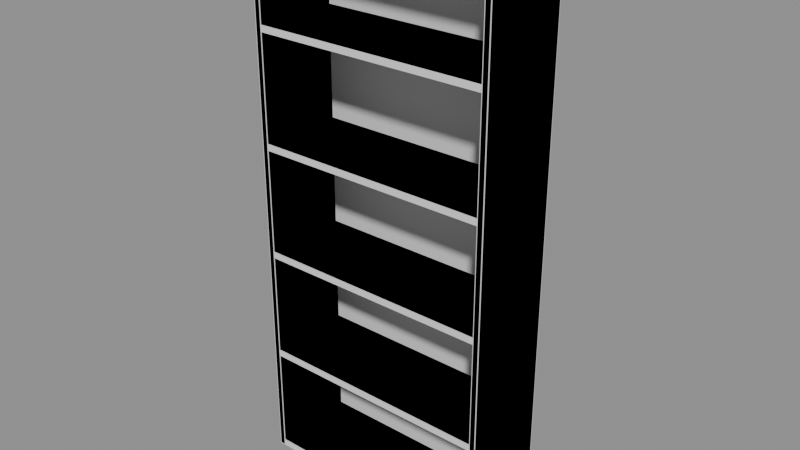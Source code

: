 # Source: model.blend  (saved by Blender 4.5.87; exported with 4.5.12 LTS)
import bpy
from mathutils import Matrix  # noqa: F401  (used for matrix-valued properties, if any)

bpy.ops.wm.read_factory_settings(use_empty=True)
scene = bpy.context.scene
scene.name = 'Scene'

# ---- collections
col_a = bpy.data.collections.new('a'); scene.collection.children.link(col_a)
col_b = bpy.data.collections.new('b'); scene.collection.children.link(col_b)

# ---- materials (node trees are filled in below, after node groups)
mat_grey = bpy.data.materials.new('grey')
mat_greylight7 = bpy.data.materials.new('greyLight7')

# ---- material node trees

# ---- meshes
me_a_back = bpy.data.meshes.new('a_back')
me_a_back.from_pydata([(-0.38, 0.13, 0.0), (-0.38, 0.13, 1.8), (-0.38, 0.15, 0.0), (-0.38, 0.15, 1.8), (0.38, 0.13, 0.0), (0.38, 0.13, 1.8), (0.38, 0.15, 0.0), (0.38, 0.15, 1.8)], [], [(0, 1, 3, 2), (2, 3, 7, 6), (6, 7, 5, 4), (4, 5, 1, 0), (2, 6, 4, 0), (7, 3, 1, 5)])
me_a_back.materials.append(mat_grey)
me_a_back.update()
me_a_frame = bpy.data.meshes.new('a_frame')
me_a_frame.from_pydata([(-0.38, -0.15, 0.0), (-0.38, -0.15, 0.02), (-0.38, 0.13, 0.0), (-0.38, 0.13, 0.02), (0.38, -0.15, 0.0), (0.38, -0.15, 0.02), (0.38, 0.13, 0.0), (0.38, 0.13, 0.02), (-0.38, -0.15, 0.36), (-0.38, -0.15, 0.38), (-0.38, 0.13, 0.36), (-0.38, 0.13, 0.38), (0.38, -0.15, 0.36), (0.38, -0.15, 0.38), (0.38, 0.13, 0.36), (0.38, 0.13, 0.38), (-0.38, -0.15, 0.72), (-0.38, -0.15, 0.74), (-0.38, 0.13, 0.72), (-0.38, 0.13, 0.74), (0.38, -0.15, 0.72), (0.38, -0.15, 0.74), (0.38, 0.13, 0.72), (0.38, 0.13, 0.74), (-0.38, -0.15, 1.08), (-0.38, -0.15, 1.1), (-0.38, 0.13, 1.08), (-0.38, 0.13, 1.1), (0.38, -0.15, 1.08), (0.38, -0.15, 1.1), (0.38, 0.13, 1.08), (0.38, 0.13, 1.1), (-0.38, -0.15, 1.44), (-0.38, -0.15, 1.46), (-0.38, 0.13, 1.44), (-0.38, 0.13, 1.46), (0.38, -0.15, 1.44), (0.38, -0.15, 1.46), (0.38, 0.13, 1.44), (0.38, 0.13, 1.46), (-0.38, -0.15, 1.78), (-0.38, -0.15, 1.8), (-0.38, 0.13, 1.78), (-0.38, 0.13, 1.8), (0.38, -0.15, 1.78), (0.38, -0.15, 1.8), (0.38, 0.13, 1.78), (0.38, 0.13, 1.8), (-0.4, -0.15, 0.0), (-0.4, -0.15, 1.8), (-0.4, 0.15, 0.0), (-0.4, 0.15, 1.8), (-0.38, -0.15, 0.0), (-0.38, -0.15, 1.8), (-0.38, 0.15, 0.0), (-0.38, 0.15, 1.8), (0.38, -0.15, 0.0), (0.38, -0.15, 1.8), (0.38, 0.15, 0.0), (0.38, 0.15, 1.8), (0.4, -0.15, 0.0), (0.4, -0.15, 1.8), (0.4, 0.15, 0.0), (0.4, 0.15, 1.8)], [], [(0, 1, 3, 2), (2, 3, 7, 6), (6, 7, 5, 4), (4, 5, 1, 0), (2, 6, 4, 0), (7, 3, 1, 5), (8, 9, 11, 10), (10, 11, 15, 14), (14, 15, 13, 12), (12, 13, 9, 8), (10, 14, 12, 8), (15, 11, 9, 13), (16, 17, 19, 18), (18, 19, 23, 22), (22, 23, 21, 20), (20, 21, 17, 16), (18, 22, 20, 16), (23, 19, 17, 21), (24, 25, 27, 26), (26, 27, 31, 30), (30, 31, 29, 28), (28, 29, 25, 24), (26, 30, 28, 24), (31, 27, 25, 29), (32, 33, 35, 34), (34, 35, 39, 38), (38, 39, 37, 36), (36, 37, 33, 32), (34, 38, 36, 32), (39, 35, 33, 37), (40, 41, 43, 42), (42, 43, 47, 46), (46, 47, 45, 44), (44, 45, 41, 40), (42, 46, 44, 40), (47, 43, 41, 45), (48, 49, 51, 50), (50, 51, 55, 54), (54, 55, 53, 52), (52, 53, 49, 48), (50, 54, 52, 48), (55, 51, 49, 53), (56, 57, 59, 58), (58, 59, 63, 62), (62, 63, 61, 60), (60, 61, 57, 56), (58, 62, 60, 56), (63, 59, 57, 61)])
me_a_frame.materials.append(mat_grey)
me_a_frame.update()
me_b_frame = bpy.data.meshes.new('b_frame')
me_b_frame.from_pydata([(0.38, 0.138, 0.02), (0.38, -0.146, 0.02), (0.38, -0.146, 0.0), (-0.38, 0.138, 0.02), (-0.38, 0.138, 0.0), (-0.38, -0.146, 0.02), (-0.38, -0.146, 0.0), (-0.398, -0.148, 0.0), (-0.398, -0.15, 0.002), (-0.4, -0.148, 0.002), (-0.398, -0.15, 1.798), (-0.398, -0.148, 1.8), (-0.4, -0.148, 1.798), (-0.398, 0.148, 0.0), (-0.4, 0.148, 0.002), (-0.398, 0.15, 0.002), (-0.398, 0.148, 1.8), (-0.398, 0.15, 1.798), (-0.4, 0.148, 1.798), (-0.382, -0.148, 0.0), (-0.38, -0.148, 0.002), (-0.382, -0.15, 0.002), (-0.382, -0.148, 1.8), (-0.382, -0.15, 1.798), (-0.38, -0.148, 1.798), (-0.382, 0.148, 0.0), (-0.382, 0.15, 0.002), (-0.38, 0.148, 0.002), (-0.382, 0.148, 1.8), (-0.38, 0.148, 1.798), (-0.382, 0.15, 1.798), (0.398, 0.148, 1.8), (0.4, 0.148, 1.798), (0.398, 0.15, 1.798), (0.398, 0.148, 0.0), (0.398, 0.15, 0.002), (0.4, 0.148, 0.002), (0.398, -0.148, 1.8), (0.398, -0.15, 1.798), (0.4, -0.148, 1.798), (0.398, -0.148, 0.0), (0.4, -0.148, 0.002), (0.398, -0.15, 0.002), (0.382, 0.148, 1.8), (0.382, 0.15, 1.798), (0.38, 0.148, 1.798), (0.382, 0.148, 0.0), (0.38, 0.148, 0.002), (0.382, 0.15, 0.002), (0.382, -0.15, 1.798), (0.382, -0.148, 1.8), (0.38, -0.148, 1.798), (0.382, -0.148, 0.0), (0.382, -0.15, 0.002), (0.38, -0.148, 0.002), (-0.38, -0.146, 0.36), (-0.38, -0.146, 0.38), (-0.38, 0.138, 0.36), (-0.38, 0.138, 0.38), (0.38, -0.146, 0.36), (0.38, -0.146, 0.38), (0.38, 0.138, 0.36), (0.38, 0.138, 0.38), (-0.38, -0.146, 0.72), (-0.38, -0.146, 0.74), (-0.38, 0.138, 0.72), (-0.38, 0.138, 0.74), (0.38, -0.146, 0.72), (0.38, -0.146, 0.74), (0.38, 0.138, 0.72), (0.38, 0.138, 0.74), (-0.38, -0.146, 1.08), (-0.38, -0.146, 1.1), (-0.38, 0.138, 1.08), (-0.38, 0.138, 1.1), (0.38, -0.146, 1.08), (0.38, -0.146, 1.1), (0.38, 0.138, 1.08), (0.38, 0.138, 1.1), (-0.38, -0.146, 1.44), (-0.38, -0.146, 1.46), (-0.38, 0.138, 1.44), (-0.38, 0.138, 1.46), (0.38, -0.146, 1.44), (0.38, -0.146, 1.46), (0.38, 0.138, 1.44), (0.38, 0.138, 1.46), (-0.38, -0.146, 1.78), (-0.38, -0.146, 1.8), (-0.38, 0.138, 1.78), (0.38, -0.146, 1.78), (0.38, -0.146, 1.8), (0.38, 0.138, 1.78), (0.38, 0.138, 1.8), (-0.38, 0.138, 1.8), (-0.38, 0.15, 0.0), (-0.38, 0.15, 1.8), (0.38, 0.138, 0.0), (0.38, 0.15, 0.0), (0.38, 0.15, 1.8)], [], [(0, 3, 5, 1), (2, 1, 5, 6), (97, 0, 1, 2), (4, 3, 0, 97), (6, 5, 3, 4), (4, 97, 2, 6), (7, 8, 9), (10, 11, 12), (13, 14, 15), (16, 17, 18), (19, 20, 21), (22, 23, 24), (25, 26, 27), (28, 29, 30), (13, 7, 9, 14), (8, 10, 12, 9), (11, 16, 18, 12), (17, 15, 14, 18), (25, 13, 15, 26), (16, 28, 30, 17), (29, 27, 26, 30), (19, 25, 27, 20), (28, 22, 24, 29), (23, 21, 20, 24), (7, 19, 21, 8), (22, 11, 10, 23), (13, 25, 19, 7), (9, 12, 18, 14), (21, 23, 10, 8), (28, 16, 11, 22), (15, 17, 30, 26), (27, 29, 24, 20), (31, 32, 33), (34, 35, 36), (37, 38, 39), (40, 41, 42), (43, 44, 45), (46, 47, 48), (49, 50, 51), (52, 53, 54), (37, 50, 49, 38), (52, 40, 42, 53), (31, 37, 39, 32), (32, 36, 35, 33), (43, 31, 33, 44), (34, 46, 48, 35), (46, 52, 54, 47), (44, 48, 47, 45), (53, 49, 51, 54), (50, 43, 45, 51), (38, 42, 41, 39), (40, 34, 36, 41), (31, 43, 50, 37), (48, 44, 33, 35), (36, 32, 39, 41), (46, 34, 40, 52), (42, 38, 49, 53), (54, 51, 45, 47), (55, 56, 58, 57), (57, 58, 62, 61), (61, 62, 60, 59), (59, 60, 56, 55), (57, 61, 59, 55), (62, 58, 56, 60), (63, 64, 66, 65), (65, 66, 70, 69), (69, 70, 68, 67), (67, 68, 64, 63), (65, 69, 67, 63), (70, 66, 64, 68), (71, 72, 74, 73), (73, 74, 78, 77), (77, 78, 76, 75), (75, 76, 72, 71), (73, 77, 75, 71), (78, 74, 72, 76), (79, 80, 82, 81), (81, 82, 86, 85), (85, 86, 84, 83), (83, 84, 80, 79), (81, 85, 83, 79), (86, 82, 80, 84), (87, 88, 94, 89), (89, 94, 93, 92), (92, 93, 91, 90), (90, 91, 88, 87), (89, 92, 90, 87), (93, 94, 88, 91), (4, 94, 96, 95), (95, 96, 99, 98), (98, 99, 93, 97), (97, 93, 94, 4), (95, 98, 97, 4), (99, 96, 94, 93)])
_k = set([(0, 1), (0, 3), (0, 97), (1, 2), (1, 5), (2, 6), (2, 97), (3, 4), (3, 5), (4, 6), (4, 94), (4, 95), (4, 97), (5, 6), (7, 8), (7, 9), (7, 13), (7, 19), (8, 9), (8, 10), (8, 21), (9, 12), (9, 14), (10, 11), (10, 12), (10, 23), (11, 12), (11, 16), (11, 22), (12, 18), (13, 14), (13, 15), (13, 25), (14, 15), (14, 18), (15, 17), (15, 26), (16, 17), (16, 18), (16, 28), (17, 18), (17, 30), (19, 20), (19, 21), (19, 25), (20, 21), (20, 24), (20, 27), (21, 23), (22, 23), (22, 24), (22, 28), (23, 24), (24, 29), (25, 26), (25, 27), (26, 27), (26, 30), (27, 29), (28, 29), (28, 30), (29, 30), (31, 32), (31, 33), (31, 37), (31, 43), (32, 33), (32, 36), (32, 39), (33, 35), (33, 44), (34, 35), (34, 36), (34, 40), (34, 46), (35, 36), (35, 48), (36, 41), (37, 38), (37, 39), (37, 50), (38, 39), (38, 42), (38, 49), (39, 41), (40, 41), (40, 42), (40, 52), (41, 42), (42, 53), (43, 44), (43, 45), (43, 50), (44, 45), (44, 48), (45, 47), (45, 51), (46, 47), (46, 48), (46, 52), (47, 48), (47, 54), (49, 50), (49, 51), (49, 53), (50, 51), (51, 54), (52, 53), (52, 54), (53, 54), (55, 56), (55, 57), (55, 59), (56, 58), (56, 60), (57, 58), (57, 61), (58, 62), (59, 60), (59, 61), (60, 62), (61, 62), (63, 64), (63, 65), (63, 67), (64, 66), (64, 68), (65, 66), (65, 69), (66, 70), (67, 68), (67, 69), (68, 70), (69, 70), (71, 72), (71, 73), (71, 75), (72, 74), (72, 76), (73, 74), (73, 77), (74, 78), (75, 76), (75, 77), (76, 78), (77, 78), (79, 80), (79, 81), (79, 83), (80, 82), (80, 84), (81, 82), (81, 85), (82, 86), (83, 84), (83, 85), (84, 86), (85, 86), (87, 88), (87, 89), (87, 90), (88, 91), (88, 94), (89, 92), (89, 94), (90, 91), (90, 92), (91, 93), (92, 93), (93, 94), (93, 97), (93, 99), (94, 96), (95, 96), (95, 98), (96, 99), (97, 98), (98, 99)])
me_b_frame.attributes.new('sharp_edge', 'BOOLEAN', 'EDGE').data.foreach_set('value', [ (min(e.vertices), max(e.vertices)) in _k for e in me_b_frame.edges])
me_b_frame.materials.append(mat_greylight7)
me_b_frame.update()

# ---- objects
ob_a_back = bpy.data.objects.new('a_back', me_a_back)
ob_a_frame = bpy.data.objects.new('a_frame', me_a_frame)
ob_b_frame = bpy.data.objects.new('b_frame', me_b_frame)

# ---- transforms, parenting, visibility, modifiers, constraints
ob_a_back.location = (0.0, 0.0, 0.0)
ob_a_frame.location = (0.0, 0.0, 0.0)
ob_b_frame.location = (0.0, 0.0, 0.0)

# ---- collection membership
col_a.objects.link(ob_a_back)
col_a.objects.link(ob_a_frame)
col_b.objects.link(ob_b_frame)

# ---- scene / render settings (as saved in the file)
scene.frame_start = 1; scene.frame_end = 250; scene.frame_set(1)
scene.render.engine = 'BLENDER_EEVEE_NEXT'
bpy.context.view_layer.update()

# ---- added for rendering (the .blend has no active camera and no usable light): camera, sun + grey world if the file has none
cam_auto = bpy.data.cameras.new('AutoCamera')
cam_auto.lens = 50.0
cam_auto.sensor_width = 36.0
cam_auto.clip_end = 1000.0
ob_auto_camera = bpy.data.objects.new('AutoCamera', cam_auto)
scene.collection.objects.link(ob_auto_camera)
ob_auto_camera.location = (1.8435, -2.2122, 2.3748)
ob_auto_camera.rotation_euler = (1.09748, -7.21219e-08, 0.694738)
scene.camera = ob_auto_camera
light_auto_sun = bpy.data.lights.new('AutoSun', 'SUN')
light_auto_sun.energy = 3.0
light_auto_sun.angle = 0.0523599
ob_auto_sun = bpy.data.objects.new('AutoSun', light_auto_sun)
scene.collection.objects.link(ob_auto_sun)
ob_auto_sun.rotation_euler = (0.872665, 0.174533, 0.523599)
if scene.world is None:
    world_auto = bpy.data.worlds.new('AutoWorld')
    world_auto.color = (0.3, 0.3, 0.3)
    scene.world = world_auto
bpy.context.view_layer.update()
